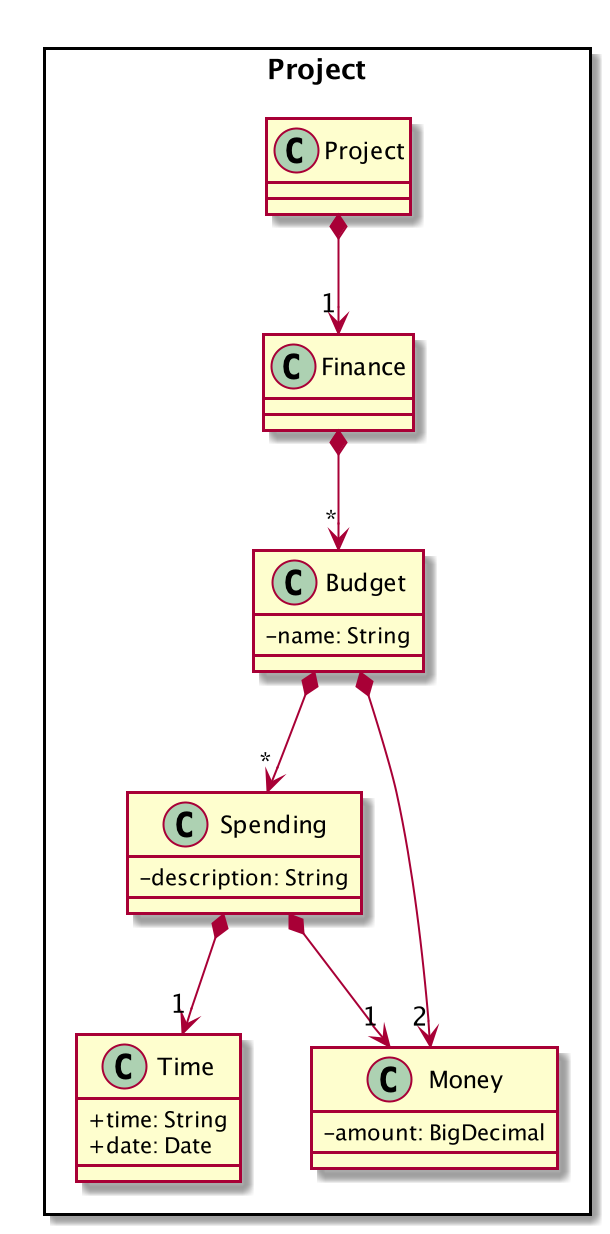

The diagram above was rendered by PlantUML. Its source (embedded in the PNG):
@startuml
skinparam classAttributeIconSize 0

Package Project <<Rectangle>> {
Class Project
Class Finance {
}
Class Budget {
-name: String
}
Class Spending {
-description: String
}
Class Money {
-amount: BigDecimal
}
Class Time {
+time: String
+date: Date
}
}

Finance *--> "*" Budget
Project *--> "1" Finance
Budget *--> "*" Spending
Budget *--> "2" Money
Spending *--> "1" Time
Spending *--> "1" Money
@enduml